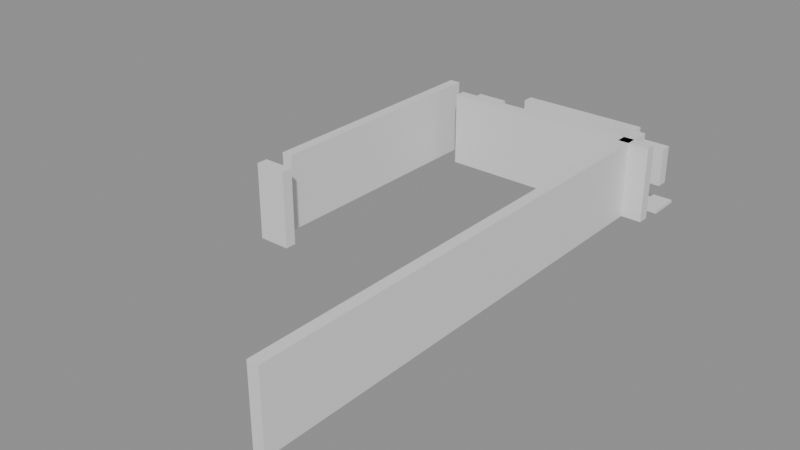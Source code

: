 # Source: building_lego.blend  (saved by Blender 5.0.119; exported with 4.5.12 LTS)
import bpy
from mathutils import Matrix  # noqa: F401  (used for matrix-valued properties, if any)

bpy.ops.wm.read_factory_settings(use_empty=True)
scene = bpy.context.scene
scene.name = 'Scene'

# ---- collections
col_01_paredes_externas = bpy.data.collections.new('01_Paredes_Externas'); scene.collection.children.link(col_01_paredes_externas)
col_02_paredes_internas = bpy.data.collections.new('02_Paredes_Internas'); scene.collection.children.link(col_02_paredes_internas)
col_03_pisos_escadas = bpy.data.collections.new('03_Pisos_Escadas'); scene.collection.children.link(col_03_pisos_escadas)

# ---- materials (node trees are filled in below, after node groups)
mat_mat_parede_externa = bpy.data.materials.new('Mat_Parede_Externa')
mat_mat_parede_interna = bpy.data.materials.new('Mat_Parede_Interna')
mat_mat_pisos = bpy.data.materials.new('Mat_Pisos')

# ---- material node trees
mat_mat_parede_externa.use_nodes = True; mat_mat_parede_externa.node_tree.nodes.clear()
_N = mat_mat_parede_externa.node_tree.nodes; _L = mat_mat_parede_externa.node_tree.links
n0 = _N.new('ShaderNodeBsdfPrincipled'); n0.name = 'BSDF - Pré-fundamentado'; n0.location = (-200, 100)
n1 = _N.new('ShaderNodeOutputMaterial'); n1.name = 'Saída de material'; n1.location = (200, 100)
_L.new(n0.outputs[0], n1.inputs[0])
n1.is_active_output = True
mat_mat_parede_interna.use_nodes = True; mat_mat_parede_interna.node_tree.nodes.clear()
_N = mat_mat_parede_interna.node_tree.nodes; _L = mat_mat_parede_interna.node_tree.links
n0 = _N.new('ShaderNodeBsdfPrincipled'); n0.name = 'BSDF - Pré-fundamentado'; n0.location = (-200, 100)
n1 = _N.new('ShaderNodeOutputMaterial'); n1.name = 'Saída de material'; n1.location = (200, 100)
_L.new(n0.outputs[0], n1.inputs[0])
n1.is_active_output = True
mat_mat_pisos.use_nodes = True; mat_mat_pisos.node_tree.nodes.clear()
_N = mat_mat_pisos.node_tree.nodes; _L = mat_mat_pisos.node_tree.links
n0 = _N.new('ShaderNodeBsdfPrincipled'); n0.name = 'BSDF - Pré-fundamentado'; n0.location = (-200, 100)
n1 = _N.new('ShaderNodeOutputMaterial'); n1.name = 'Saída de material'; n1.location = (200, 100)
_L.new(n0.outputs[0], n1.inputs[0])
n1.is_active_output = True

# ---- meshes
me_bloco_stone_pillar_4345_2431_z7 = bpy.data.meshes.new('Bloco_stone_pillar_4345_2431_z7')
me_bloco_stone_pillar_4345_2431_z7.from_pydata([(-0.5, -0.175, -0.6), (0.5, -0.175, -0.6), (0.5, 0.175, -0.6), (-0.5, 0.175, -0.6), (-0.5, -0.175, 0.6), (0.5, -0.175, 0.6), (0.5, 0.175, 0.6), (-0.5, 0.175, 0.6)], [], [(0, 1, 2, 3), (4, 7, 6, 5), (0, 4, 5, 1), (2, 6, 7, 3), (0, 3, 7, 4), (1, 5, 6, 2)])
me_bloco_stone_pillar_4345_2431_z7.materials.append(mat_mat_parede_externa)
me_bloco_stone_pillar_4345_2431_z7.update()
me_bloco_stone_arch_4347_2431_z0 = bpy.data.meshes.new('Bloco_stone_arch_4347_2431_z0')
me_bloco_stone_arch_4347_2431_z0.from_pydata([(-0.5, -0.175, -1.2), (0.5, -0.175, -1.2), (0.5, 0.175, -1.2), (-0.5, 0.175, -1.2), (-0.5, -0.175, 1.2), (0.5, -0.175, 1.2), (0.5, 0.175, 1.2), (-0.5, 0.175, 1.2)], [], [(0, 1, 2, 3), (4, 7, 6, 5), (0, 4, 5, 1), (2, 6, 7, 3), (0, 3, 7, 4), (1, 5, 6, 2)])
me_bloco_stone_arch_4347_2431_z0.materials.append(mat_mat_parede_externa)
me_bloco_stone_arch_4347_2431_z0.update()
me_bloco_stone_wall_4348_2431_z0 = bpy.data.meshes.new('Bloco_stone_wall_4348_2431_z0')
me_bloco_stone_wall_4348_2431_z0.from_pydata([(-0.5, -0.175, -1.2), (0.5, -0.175, -1.2), (0.5, 0.175, -1.2), (-0.5, 0.175, -1.2), (-0.5, -0.175, 1.2), (0.5, -0.175, 1.2), (0.5, 0.175, 1.2), (-0.5, 0.175, 1.2)], [], [(0, 1, 2, 3), (4, 7, 6, 5), (0, 4, 5, 1), (2, 6, 7, 3), (0, 3, 7, 4), (1, 5, 6, 2)])
me_bloco_stone_wall_4348_2431_z0.materials.append(mat_mat_parede_externa)
me_bloco_stone_wall_4348_2431_z0.update()
me_bloco_stone_wall_4349_2431_z0 = bpy.data.meshes.new('Bloco_stone_wall_4349_2431_z0')
me_bloco_stone_wall_4349_2431_z0.from_pydata([(-0.5, -0.175, -1.2), (0.5, -0.175, -1.2), (0.5, 0.175, -1.2), (-0.5, 0.175, -1.2), (-0.5, -0.175, 1.2), (0.5, -0.175, 1.2), (0.5, 0.175, 1.2), (-0.5, 0.175, 1.2)], [], [(0, 1, 2, 3), (4, 7, 6, 5), (0, 4, 5, 1), (2, 6, 7, 3), (0, 3, 7, 4), (1, 5, 6, 2)])
me_bloco_stone_wall_4349_2431_z0.materials.append(mat_mat_parede_externa)
me_bloco_stone_wall_4349_2431_z0.update()
me_bloco_stone_arch_4350_2431_z0 = bpy.data.meshes.new('Bloco_stone_arch_4350_2431_z0')
me_bloco_stone_arch_4350_2431_z0.from_pydata([(-0.5, -0.175, -1.2), (0.5, -0.175, -1.2), (0.5, 0.175, -1.2), (-0.5, 0.175, -1.2), (-0.5, -0.175, 1.2), (0.5, -0.175, 1.2), (0.5, 0.175, 1.2), (-0.5, 0.175, 1.2)], [], [(0, 1, 2, 3), (4, 7, 6, 5), (0, 4, 5, 1), (2, 6, 7, 3), (0, 3, 7, 4), (1, 5, 6, 2)])
me_bloco_stone_arch_4350_2431_z0.materials.append(mat_mat_parede_externa)
me_bloco_stone_arch_4350_2431_z0.update()
me_bloco_stone_pillar_4351_2431_z7 = bpy.data.meshes.new('Bloco_stone_pillar_4351_2431_z7')
me_bloco_stone_pillar_4351_2431_z7.from_pydata([(-0.5, -0.175, -0.6), (0.5, -0.175, -0.6), (0.5, 0.175, -0.6), (-0.5, 0.175, -0.6), (-0.5, -0.175, 0.6), (0.5, -0.175, 0.6), (0.5, 0.175, 0.6), (-0.5, 0.175, 0.6)], [], [(0, 1, 2, 3), (4, 7, 6, 5), (0, 4, 5, 1), (2, 6, 7, 3), (0, 3, 7, 4), (1, 5, 6, 2)])
me_bloco_stone_pillar_4351_2431_z7.materials.append(mat_mat_parede_externa)
me_bloco_stone_pillar_4351_2431_z7.update()
me_bloco_stone_wall_4344_2423_z0 = bpy.data.meshes.new('Bloco_stone_wall_4344_2423_z0')
me_bloco_stone_wall_4344_2423_z0.from_pydata([(-0.175, -0.5, -1.2), (0.175, -0.5, -1.2), (0.175, 0.5, -1.2), (-0.175, 0.5, -1.2), (-0.175, -0.5, 1.2), (0.175, -0.5, 1.2), (0.175, 0.5, 1.2), (-0.175, 0.5, 1.2)], [], [(0, 1, 2, 3), (4, 7, 6, 5), (0, 4, 5, 1), (2, 6, 7, 3), (0, 3, 7, 4), (1, 5, 6, 2)])
me_bloco_stone_wall_4344_2423_z0.materials.append(mat_mat_parede_externa)
me_bloco_stone_wall_4344_2423_z0.update()
me_bloco_stone_wall_4344_2424_z0 = bpy.data.meshes.new('Bloco_stone_wall_4344_2424_z0')
me_bloco_stone_wall_4344_2424_z0.from_pydata([(-0.175, -0.5, -1.2), (0.175, -0.5, -1.2), (0.175, 0.5, -1.2), (-0.175, 0.5, -1.2), (-0.175, -0.5, 1.2), (0.175, -0.5, 1.2), (0.175, 0.5, 1.2), (-0.175, 0.5, 1.2)], [], [(0, 1, 2, 3), (4, 7, 6, 5), (0, 4, 5, 1), (2, 6, 7, 3), (0, 3, 7, 4), (1, 5, 6, 2)])
me_bloco_stone_wall_4344_2424_z0.materials.append(mat_mat_parede_externa)
me_bloco_stone_wall_4344_2424_z0.update()
me_bloco_stone_wall_4344_2425_z0 = bpy.data.meshes.new('Bloco_stone_wall_4344_2425_z0')
me_bloco_stone_wall_4344_2425_z0.from_pydata([(-0.175, -0.5, -1.2), (0.175, -0.5, -1.2), (0.175, 0.5, -1.2), (-0.175, 0.5, -1.2), (-0.175, -0.5, 1.2), (0.175, -0.5, 1.2), (0.175, 0.5, 1.2), (-0.175, 0.5, 1.2)], [], [(0, 1, 2, 3), (4, 7, 6, 5), (0, 4, 5, 1), (2, 6, 7, 3), (0, 3, 7, 4), (1, 5, 6, 2)])
me_bloco_stone_wall_4344_2425_z0.materials.append(mat_mat_parede_externa)
me_bloco_stone_wall_4344_2425_z0.update()
me_bloco_stone_wall_4344_2426_z0 = bpy.data.meshes.new('Bloco_stone_wall_4344_2426_z0')
me_bloco_stone_wall_4344_2426_z0.from_pydata([(-0.175, -0.5, -1.2), (0.175, -0.5, -1.2), (0.175, 0.5, -1.2), (-0.175, 0.5, -1.2), (-0.175, -0.5, 1.2), (0.175, -0.5, 1.2), (0.175, 0.5, 1.2), (-0.175, 0.5, 1.2)], [], [(0, 1, 2, 3), (4, 7, 6, 5), (0, 4, 5, 1), (2, 6, 7, 3), (0, 3, 7, 4), (1, 5, 6, 2)])
me_bloco_stone_wall_4344_2426_z0.materials.append(mat_mat_parede_externa)
me_bloco_stone_wall_4344_2426_z0.update()
me_bloco_stone_wall_4344_2427_z0 = bpy.data.meshes.new('Bloco_stone_wall_4344_2427_z0')
me_bloco_stone_wall_4344_2427_z0.from_pydata([(-0.175, -0.5, -1.2), (0.175, -0.5, -1.2), (0.175, 0.5, -1.2), (-0.175, 0.5, -1.2), (-0.175, -0.5, 1.2), (0.175, -0.5, 1.2), (0.175, 0.5, 1.2), (-0.175, 0.5, 1.2)], [], [(0, 1, 2, 3), (4, 7, 6, 5), (0, 4, 5, 1), (2, 6, 7, 3), (0, 3, 7, 4), (1, 5, 6, 2)])
me_bloco_stone_wall_4344_2427_z0.materials.append(mat_mat_parede_externa)
me_bloco_stone_wall_4344_2427_z0.update()
me_bloco_stone_wall_4344_2428_z0 = bpy.data.meshes.new('Bloco_stone_wall_4344_2428_z0')
me_bloco_stone_wall_4344_2428_z0.from_pydata([(-0.175, -0.5, -1.2), (0.175, -0.5, -1.2), (0.175, 0.5, -1.2), (-0.175, 0.5, -1.2), (-0.175, -0.5, 1.2), (0.175, -0.5, 1.2), (0.175, 0.5, 1.2), (-0.175, 0.5, 1.2)], [], [(0, 1, 2, 3), (4, 7, 6, 5), (0, 4, 5, 1), (2, 6, 7, 3), (0, 3, 7, 4), (1, 5, 6, 2)])
me_bloco_stone_wall_4344_2428_z0.materials.append(mat_mat_parede_externa)
me_bloco_stone_wall_4344_2428_z0.update()
me_bloco_stone_wall_4344_2429_z0 = bpy.data.meshes.new('Bloco_stone_wall_4344_2429_z0')
me_bloco_stone_wall_4344_2429_z0.from_pydata([(-0.175, -0.5, -1.2), (0.175, -0.5, -1.2), (0.175, 0.5, -1.2), (-0.175, 0.5, -1.2), (-0.175, -0.5, 1.2), (0.175, -0.5, 1.2), (0.175, 0.5, 1.2), (-0.175, 0.5, 1.2)], [], [(0, 1, 2, 3), (4, 7, 6, 5), (0, 4, 5, 1), (2, 6, 7, 3), (0, 3, 7, 4), (1, 5, 6, 2)])
me_bloco_stone_wall_4344_2429_z0.materials.append(mat_mat_parede_externa)
me_bloco_stone_wall_4344_2429_z0.update()
me_bloco_stone_wall_4344_2430_z0 = bpy.data.meshes.new('Bloco_stone_wall_4344_2430_z0')
me_bloco_stone_wall_4344_2430_z0.from_pydata([(-0.175, -0.5, -1.2), (0.175, -0.5, -1.2), (0.175, 0.5, -1.2), (-0.175, 0.5, -1.2), (-0.175, -0.5, 1.2), (0.175, -0.5, 1.2), (0.175, 0.5, 1.2), (-0.175, 0.5, 1.2)], [], [(0, 1, 2, 3), (4, 7, 6, 5), (0, 4, 5, 1), (2, 6, 7, 3), (0, 3, 7, 4), (1, 5, 6, 2)])
me_bloco_stone_wall_4344_2430_z0.materials.append(mat_mat_parede_externa)
me_bloco_stone_wall_4344_2430_z0.update()
me_bloco_stone_wall_4351_2415_z0 = bpy.data.meshes.new('Bloco_stone_wall_4351_2415_z0')
me_bloco_stone_wall_4351_2415_z0.from_pydata([(-0.175, -0.5, -1.2), (0.175, -0.5, -1.2), (0.175, 0.5, -1.2), (-0.175, 0.5, -1.2), (-0.175, -0.5, 1.2), (0.175, -0.5, 1.2), (0.175, 0.5, 1.2), (-0.175, 0.5, 1.2)], [], [(0, 1, 2, 3), (4, 7, 6, 5), (0, 4, 5, 1), (2, 6, 7, 3), (0, 3, 7, 4), (1, 5, 6, 2)])
me_bloco_stone_wall_4351_2415_z0.materials.append(mat_mat_parede_externa)
me_bloco_stone_wall_4351_2415_z0.update()
me_bloco_stone_wall_4351_2416_z0 = bpy.data.meshes.new('Bloco_stone_wall_4351_2416_z0')
me_bloco_stone_wall_4351_2416_z0.from_pydata([(-0.175, -0.5, -1.2), (0.175, -0.5, -1.2), (0.175, 0.5, -1.2), (-0.175, 0.5, -1.2), (-0.175, -0.5, 1.2), (0.175, -0.5, 1.2), (0.175, 0.5, 1.2), (-0.175, 0.5, 1.2)], [], [(0, 1, 2, 3), (4, 7, 6, 5), (0, 4, 5, 1), (2, 6, 7, 3), (0, 3, 7, 4), (1, 5, 6, 2)])
me_bloco_stone_wall_4351_2416_z0.materials.append(mat_mat_parede_externa)
me_bloco_stone_wall_4351_2416_z0.update()
me_bloco_stone_wall_4351_2417_z0 = bpy.data.meshes.new('Bloco_stone_wall_4351_2417_z0')
me_bloco_stone_wall_4351_2417_z0.from_pydata([(-0.175, -0.5, -1.2), (0.175, -0.5, -1.2), (0.175, 0.5, -1.2), (-0.175, 0.5, -1.2), (-0.175, -0.5, 1.2), (0.175, -0.5, 1.2), (0.175, 0.5, 1.2), (-0.175, 0.5, 1.2)], [], [(0, 1, 2, 3), (4, 7, 6, 5), (0, 4, 5, 1), (2, 6, 7, 3), (0, 3, 7, 4), (1, 5, 6, 2)])
me_bloco_stone_wall_4351_2417_z0.materials.append(mat_mat_parede_externa)
me_bloco_stone_wall_4351_2417_z0.update()
me_bloco_stone_wall_4351_2418_z0 = bpy.data.meshes.new('Bloco_stone_wall_4351_2418_z0')
me_bloco_stone_wall_4351_2418_z0.from_pydata([(-0.175, -0.5, -1.2), (0.175, -0.5, -1.2), (0.175, 0.5, -1.2), (-0.175, 0.5, -1.2), (-0.175, -0.5, 1.2), (0.175, -0.5, 1.2), (0.175, 0.5, 1.2), (-0.175, 0.5, 1.2)], [], [(0, 1, 2, 3), (4, 7, 6, 5), (0, 4, 5, 1), (2, 6, 7, 3), (0, 3, 7, 4), (1, 5, 6, 2)])
me_bloco_stone_wall_4351_2418_z0.materials.append(mat_mat_parede_externa)
me_bloco_stone_wall_4351_2418_z0.update()
me_bloco_stone_wall_4351_2419_z0 = bpy.data.meshes.new('Bloco_stone_wall_4351_2419_z0')
me_bloco_stone_wall_4351_2419_z0.from_pydata([(-0.175, -0.5, -1.2), (0.175, -0.5, -1.2), (0.175, 0.5, -1.2), (-0.175, 0.5, -1.2), (-0.175, -0.5, 1.2), (0.175, -0.5, 1.2), (0.175, 0.5, 1.2), (-0.175, 0.5, 1.2)], [], [(0, 1, 2, 3), (4, 7, 6, 5), (0, 4, 5, 1), (2, 6, 7, 3), (0, 3, 7, 4), (1, 5, 6, 2)])
me_bloco_stone_wall_4351_2419_z0.materials.append(mat_mat_parede_externa)
me_bloco_stone_wall_4351_2419_z0.update()
me_bloco_stone_wall_4351_2420_z0 = bpy.data.meshes.new('Bloco_stone_wall_4351_2420_z0')
me_bloco_stone_wall_4351_2420_z0.from_pydata([(-0.175, -0.5, -1.2), (0.175, -0.5, -1.2), (0.175, 0.5, -1.2), (-0.175, 0.5, -1.2), (-0.175, -0.5, 1.2), (0.175, -0.5, 1.2), (0.175, 0.5, 1.2), (-0.175, 0.5, 1.2)], [], [(0, 1, 2, 3), (4, 7, 6, 5), (0, 4, 5, 1), (2, 6, 7, 3), (0, 3, 7, 4), (1, 5, 6, 2)])
me_bloco_stone_wall_4351_2420_z0.materials.append(mat_mat_parede_externa)
me_bloco_stone_wall_4351_2420_z0.update()
me_bloco_stone_wall_4351_2421_z0 = bpy.data.meshes.new('Bloco_stone_wall_4351_2421_z0')
me_bloco_stone_wall_4351_2421_z0.from_pydata([(-0.175, -0.5, -1.2), (0.175, -0.5, -1.2), (0.175, 0.5, -1.2), (-0.175, 0.5, -1.2), (-0.175, -0.5, 1.2), (0.175, -0.5, 1.2), (0.175, 0.5, 1.2), (-0.175, 0.5, 1.2)], [], [(0, 1, 2, 3), (4, 7, 6, 5), (0, 4, 5, 1), (2, 6, 7, 3), (0, 3, 7, 4), (1, 5, 6, 2)])
me_bloco_stone_wall_4351_2421_z0.materials.append(mat_mat_parede_externa)
me_bloco_stone_wall_4351_2421_z0.update()
me_bloco_stone_wall_4351_2422_z0 = bpy.data.meshes.new('Bloco_stone_wall_4351_2422_z0')
me_bloco_stone_wall_4351_2422_z0.from_pydata([(-0.175, -0.5, -1.2), (0.175, -0.5, -1.2), (0.175, 0.5, -1.2), (-0.175, 0.5, -1.2), (-0.175, -0.5, 1.2), (0.175, -0.5, 1.2), (0.175, 0.5, 1.2), (-0.175, 0.5, 1.2)], [], [(0, 1, 2, 3), (4, 7, 6, 5), (0, 4, 5, 1), (2, 6, 7, 3), (0, 3, 7, 4), (1, 5, 6, 2)])
me_bloco_stone_wall_4351_2422_z0.materials.append(mat_mat_parede_externa)
me_bloco_stone_wall_4351_2422_z0.update()
me_bloco_stone_wall_4351_2423_z0 = bpy.data.meshes.new('Bloco_stone_wall_4351_2423_z0')
me_bloco_stone_wall_4351_2423_z0.from_pydata([(-0.175, -0.5, -1.2), (0.175, -0.5, -1.2), (0.175, 0.5, -1.2), (-0.175, 0.5, -1.2), (-0.175, -0.5, 1.2), (0.175, -0.5, 1.2), (0.175, 0.5, 1.2), (-0.175, 0.5, 1.2)], [], [(0, 1, 2, 3), (4, 7, 6, 5), (0, 4, 5, 1), (2, 6, 7, 3), (0, 3, 7, 4), (1, 5, 6, 2)])
me_bloco_stone_wall_4351_2423_z0.materials.append(mat_mat_parede_externa)
me_bloco_stone_wall_4351_2423_z0.update()
me_bloco_stone_wall_4351_2424_z0 = bpy.data.meshes.new('Bloco_stone_wall_4351_2424_z0')
me_bloco_stone_wall_4351_2424_z0.from_pydata([(-0.175, -0.5, -1.2), (0.175, -0.5, -1.2), (0.175, 0.5, -1.2), (-0.175, 0.5, -1.2), (-0.175, -0.5, 1.2), (0.175, -0.5, 1.2), (0.175, 0.5, 1.2), (-0.175, 0.5, 1.2)], [], [(0, 1, 2, 3), (4, 7, 6, 5), (0, 4, 5, 1), (2, 6, 7, 3), (0, 3, 7, 4), (1, 5, 6, 2)])
me_bloco_stone_wall_4351_2424_z0.materials.append(mat_mat_parede_externa)
me_bloco_stone_wall_4351_2424_z0.update()
me_bloco_stone_wall_4351_2425_z0 = bpy.data.meshes.new('Bloco_stone_wall_4351_2425_z0')
me_bloco_stone_wall_4351_2425_z0.from_pydata([(-0.175, -0.5, -1.2), (0.175, -0.5, -1.2), (0.175, 0.5, -1.2), (-0.175, 0.5, -1.2), (-0.175, -0.5, 1.2), (0.175, -0.5, 1.2), (0.175, 0.5, 1.2), (-0.175, 0.5, 1.2)], [], [(0, 1, 2, 3), (4, 7, 6, 5), (0, 4, 5, 1), (2, 6, 7, 3), (0, 3, 7, 4), (1, 5, 6, 2)])
me_bloco_stone_wall_4351_2425_z0.materials.append(mat_mat_parede_externa)
me_bloco_stone_wall_4351_2425_z0.update()
me_bloco_stone_wall_4351_2426_z0 = bpy.data.meshes.new('Bloco_stone_wall_4351_2426_z0')
me_bloco_stone_wall_4351_2426_z0.from_pydata([(-0.175, -0.5, -1.2), (0.175, -0.5, -1.2), (0.175, 0.5, -1.2), (-0.175, 0.5, -1.2), (-0.175, -0.5, 1.2), (0.175, -0.5, 1.2), (0.175, 0.5, 1.2), (-0.175, 0.5, 1.2)], [], [(0, 1, 2, 3), (4, 7, 6, 5), (0, 4, 5, 1), (2, 6, 7, 3), (0, 3, 7, 4), (1, 5, 6, 2)])
me_bloco_stone_wall_4351_2426_z0.materials.append(mat_mat_parede_externa)
me_bloco_stone_wall_4351_2426_z0.update()
me_bloco_stone_wall_4351_2427_z0 = bpy.data.meshes.new('Bloco_stone_wall_4351_2427_z0')
me_bloco_stone_wall_4351_2427_z0.from_pydata([(-0.175, -0.5, -1.2), (0.175, -0.5, -1.2), (0.175, 0.5, -1.2), (-0.175, 0.5, -1.2), (-0.175, -0.5, 1.2), (0.175, -0.5, 1.2), (0.175, 0.5, 1.2), (-0.175, 0.5, 1.2)], [], [(0, 1, 2, 3), (4, 7, 6, 5), (0, 4, 5, 1), (2, 6, 7, 3), (0, 3, 7, 4), (1, 5, 6, 2)])
me_bloco_stone_wall_4351_2427_z0.materials.append(mat_mat_parede_externa)
me_bloco_stone_wall_4351_2427_z0.update()
me_bloco_stone_wall_4351_2428_z0 = bpy.data.meshes.new('Bloco_stone_wall_4351_2428_z0')
me_bloco_stone_wall_4351_2428_z0.from_pydata([(-0.175, -0.5, -1.2), (0.175, -0.5, -1.2), (0.175, 0.5, -1.2), (-0.175, 0.5, -1.2), (-0.175, -0.5, 1.2), (0.175, -0.5, 1.2), (0.175, 0.5, 1.2), (-0.175, 0.5, 1.2)], [], [(0, 1, 2, 3), (4, 7, 6, 5), (0, 4, 5, 1), (2, 6, 7, 3), (0, 3, 7, 4), (1, 5, 6, 2)])
me_bloco_stone_wall_4351_2428_z0.materials.append(mat_mat_parede_externa)
me_bloco_stone_wall_4351_2428_z0.update()
me_bloco_stone_wall_4351_2429_z0 = bpy.data.meshes.new('Bloco_stone_wall_4351_2429_z0')
me_bloco_stone_wall_4351_2429_z0.from_pydata([(-0.175, -0.5, -1.2), (0.175, -0.5, -1.2), (0.175, 0.5, -1.2), (-0.175, 0.5, -1.2), (-0.175, -0.5, 1.2), (0.175, -0.5, 1.2), (0.175, 0.5, 1.2), (-0.175, 0.5, 1.2)], [], [(0, 1, 2, 3), (4, 7, 6, 5), (0, 4, 5, 1), (2, 6, 7, 3), (0, 3, 7, 4), (1, 5, 6, 2)])
me_bloco_stone_wall_4351_2429_z0.materials.append(mat_mat_parede_externa)
me_bloco_stone_wall_4351_2429_z0.update()
me_bloco_stone_wall_4351_2430_z0_001 = bpy.data.meshes.new('Bloco_stone_wall_4351_2430_z0.001')
me_bloco_stone_wall_4351_2430_z0_001.from_pydata([(-0.175, -0.5, -1.2), (0.175, -0.5, -1.2), (0.175, 0.5, -1.2), (-0.175, 0.5, -1.2), (-0.175, -0.5, 1.2), (0.175, -0.5, 1.2), (0.175, 0.5, 1.2), (-0.175, 0.5, 1.2)], [], [(0, 1, 2, 3), (4, 7, 6, 5), (0, 4, 5, 1), (2, 6, 7, 3), (0, 3, 7, 4), (1, 5, 6, 2)])
me_bloco_stone_wall_4351_2430_z0_001.materials.append(mat_mat_parede_externa)
me_bloco_stone_wall_4351_2430_z0_001.update()
me_bloco_stone_wall_4344_2422_z0 = bpy.data.meshes.new('Bloco_stone_wall_4344_2422_z0')
me_bloco_stone_wall_4344_2422_z0.from_pydata([(-0.5, -0.175, -1.2), (0.5, -0.175, -1.2), (0.5, 0.175, -1.2), (-0.5, 0.175, -1.2), (-0.5, -0.175, 1.2), (0.5, -0.175, 1.2), (0.5, 0.175, 1.2), (-0.5, 0.175, 1.2)], [], [(0, 1, 2, 3), (4, 7, 6, 5), (0, 4, 5, 1), (2, 6, 7, 3), (0, 3, 7, 4), (1, 5, 6, 2)])
me_bloco_stone_wall_4344_2422_z0.materials.append(mat_mat_parede_interna)
me_bloco_stone_wall_4344_2422_z0.update()
me_bloco_stone_wall_4345_2430_z0 = bpy.data.meshes.new('Bloco_stone_wall_4345_2430_z0')
me_bloco_stone_wall_4345_2430_z0.from_pydata([(-0.5, -0.175, -1.2), (0.5, -0.175, -1.2), (0.5, 0.175, -1.2), (-0.5, 0.175, -1.2), (-0.5, -0.175, 1.2), (0.5, -0.175, 1.2), (0.5, 0.175, 1.2), (-0.5, 0.175, 1.2)], [], [(0, 1, 2, 3), (4, 7, 6, 5), (0, 4, 5, 1), (2, 6, 7, 3), (0, 3, 7, 4), (1, 5, 6, 2)])
me_bloco_stone_wall_4345_2430_z0.materials.append(mat_mat_parede_interna)
me_bloco_stone_wall_4345_2430_z0.update()
me_bloco_stone_wall_4346_2430_z0 = bpy.data.meshes.new('Bloco_stone_wall_4346_2430_z0')
me_bloco_stone_wall_4346_2430_z0.from_pydata([(-0.5, -0.175, -1.2), (0.5, -0.175, -1.2), (0.5, 0.175, -1.2), (-0.5, 0.175, -1.2), (-0.5, -0.175, 1.2), (0.5, -0.175, 1.2), (0.5, 0.175, 1.2), (-0.5, 0.175, 1.2)], [], [(0, 1, 2, 3), (4, 7, 6, 5), (0, 4, 5, 1), (2, 6, 7, 3), (0, 3, 7, 4), (1, 5, 6, 2)])
me_bloco_stone_wall_4346_2430_z0.materials.append(mat_mat_parede_interna)
me_bloco_stone_wall_4346_2430_z0.update()
me_bloco_stone_wall_4347_2430_z0 = bpy.data.meshes.new('Bloco_stone_wall_4347_2430_z0')
me_bloco_stone_wall_4347_2430_z0.from_pydata([(-0.5, -0.175, -1.2), (0.5, -0.175, -1.2), (0.5, 0.175, -1.2), (-0.5, 0.175, -1.2), (-0.5, -0.175, 1.2), (0.5, -0.175, 1.2), (0.5, 0.175, 1.2), (-0.5, 0.175, 1.2)], [], [(0, 1, 2, 3), (4, 7, 6, 5), (0, 4, 5, 1), (2, 6, 7, 3), (0, 3, 7, 4), (1, 5, 6, 2)])
me_bloco_stone_wall_4347_2430_z0.materials.append(mat_mat_parede_interna)
me_bloco_stone_wall_4347_2430_z0.update()
me_bloco_stone_wall_4348_2430_z0 = bpy.data.meshes.new('Bloco_stone_wall_4348_2430_z0')
me_bloco_stone_wall_4348_2430_z0.from_pydata([(-0.5, -0.175, -1.2), (0.5, -0.175, -1.2), (0.5, 0.175, -1.2), (-0.5, 0.175, -1.2), (-0.5, -0.175, 1.2), (0.5, -0.175, 1.2), (0.5, 0.175, 1.2), (-0.5, 0.175, 1.2)], [], [(0, 1, 2, 3), (4, 7, 6, 5), (0, 4, 5, 1), (2, 6, 7, 3), (0, 3, 7, 4), (1, 5, 6, 2)])
me_bloco_stone_wall_4348_2430_z0.materials.append(mat_mat_parede_interna)
me_bloco_stone_wall_4348_2430_z0.update()
me_bloco_stone_wall_4349_2430_z0 = bpy.data.meshes.new('Bloco_stone_wall_4349_2430_z0')
me_bloco_stone_wall_4349_2430_z0.from_pydata([(-0.5, -0.175, -1.2), (0.5, -0.175, -1.2), (0.5, 0.175, -1.2), (-0.5, 0.175, -1.2), (-0.5, -0.175, 1.2), (0.5, -0.175, 1.2), (0.5, 0.175, 1.2), (-0.5, 0.175, 1.2)], [], [(0, 1, 2, 3), (4, 7, 6, 5), (0, 4, 5, 1), (2, 6, 7, 3), (0, 3, 7, 4), (1, 5, 6, 2)])
me_bloco_stone_wall_4349_2430_z0.materials.append(mat_mat_parede_interna)
me_bloco_stone_wall_4349_2430_z0.update()
me_bloco_stone_wall_4350_2430_z0 = bpy.data.meshes.new('Bloco_stone_wall_4350_2430_z0')
me_bloco_stone_wall_4350_2430_z0.from_pydata([(-0.5, -0.175, -1.2), (0.5, -0.175, -1.2), (0.5, 0.175, -1.2), (-0.5, 0.175, -1.2), (-0.5, -0.175, 1.2), (0.5, -0.175, 1.2), (0.5, 0.175, 1.2), (-0.5, 0.175, 1.2)], [], [(0, 1, 2, 3), (4, 7, 6, 5), (0, 4, 5, 1), (2, 6, 7, 3), (0, 3, 7, 4), (1, 5, 6, 2)])
me_bloco_stone_wall_4350_2430_z0.materials.append(mat_mat_parede_interna)
me_bloco_stone_wall_4350_2430_z0.update()
me_bloco_stone_wall_4351_2430_z0 = bpy.data.meshes.new('Bloco_stone_wall_4351_2430_z0')
me_bloco_stone_wall_4351_2430_z0.from_pydata([(-0.5, -0.175, -1.2), (0.5, -0.175, -1.2), (0.5, 0.175, -1.2), (-0.5, 0.175, -1.2), (-0.5, -0.175, 1.2), (0.5, -0.175, 1.2), (0.5, 0.175, 1.2), (-0.5, 0.175, 1.2)], [], [(0, 1, 2, 3), (4, 7, 6, 5), (0, 4, 5, 1), (2, 6, 7, 3), (0, 3, 7, 4), (1, 5, 6, 2)])
me_bloco_stone_wall_4351_2430_z0.materials.append(mat_mat_parede_interna)
me_bloco_stone_wall_4351_2430_z0.update()
me_piso_stone_4345_2431_z0 = bpy.data.meshes.new('Piso_stone_4345_2431_z0')
me_piso_stone_4345_2431_z0.from_pydata([(-0.5, -0.5, -0.05), (0.5, -0.5, -0.05), (0.5, 0.5, -0.05), (-0.5, 0.5, -0.05), (-0.5, -0.5, 0.05), (0.5, -0.5, 0.05), (0.5, 0.5, 0.05), (-0.5, 0.5, 0.05)], [], [(0, 1, 2, 3), (4, 7, 6, 5), (0, 4, 5, 1), (2, 6, 7, 3), (0, 3, 7, 4), (1, 5, 6, 2)])
me_piso_stone_4345_2431_z0.materials.append(mat_mat_pisos)
me_piso_stone_4345_2431_z0.update()
me_piso_stone_4351_2431_z0 = bpy.data.meshes.new('Piso_stone_4351_2431_z0')
me_piso_stone_4351_2431_z0.from_pydata([(-0.5, -0.5, -0.05), (0.5, -0.5, -0.05), (0.5, 0.5, -0.05), (-0.5, 0.5, -0.05), (-0.5, -0.5, 0.05), (0.5, -0.5, 0.05), (0.5, 0.5, 0.05), (-0.5, 0.5, 0.05)], [], [(0, 1, 2, 3), (4, 7, 6, 5), (0, 4, 5, 1), (2, 6, 7, 3), (0, 3, 7, 4), (1, 5, 6, 2)])
me_piso_stone_4351_2431_z0.materials.append(mat_mat_pisos)
me_piso_stone_4351_2431_z0.update()

# ---- objects
ob_parede_externa_sul_y2431_x4345_4351 = bpy.data.objects.new('Parede_Externa_Sul_Y2431_X4345_4351', None)
ob_bloco_stone_pillar_4345_2431_z7 = bpy.data.objects.new('Bloco_stone_pillar_4345_2431_z7', me_bloco_stone_pillar_4345_2431_z7)
ob_bloco_stone_arch_4347_2431_z0 = bpy.data.objects.new('Bloco_stone_arch_4347_2431_z0', me_bloco_stone_arch_4347_2431_z0)
ob_bloco_stone_wall_4348_2431_z0 = bpy.data.objects.new('Bloco_stone_wall_4348_2431_z0', me_bloco_stone_wall_4348_2431_z0)
ob_bloco_stone_wall_4349_2431_z0 = bpy.data.objects.new('Bloco_stone_wall_4349_2431_z0', me_bloco_stone_wall_4349_2431_z0)
ob_bloco_stone_arch_4350_2431_z0 = bpy.data.objects.new('Bloco_stone_arch_4350_2431_z0', me_bloco_stone_arch_4350_2431_z0)
ob_bloco_stone_pillar_4351_2431_z7 = bpy.data.objects.new('Bloco_stone_pillar_4351_2431_z7', me_bloco_stone_pillar_4351_2431_z7)
ob_parede_externa_oeste_x4344_y2423_2430 = bpy.data.objects.new('Parede_Externa_Oeste_X4344_Y2423_2430', None)
ob_bloco_stone_wall_4344_2423_z0 = bpy.data.objects.new('Bloco_stone_wall_4344_2423_z0', me_bloco_stone_wall_4344_2423_z0)
ob_bloco_stone_wall_4344_2424_z0 = bpy.data.objects.new('Bloco_stone_wall_4344_2424_z0', me_bloco_stone_wall_4344_2424_z0)
ob_bloco_stone_wall_4344_2425_z0 = bpy.data.objects.new('Bloco_stone_wall_4344_2425_z0', me_bloco_stone_wall_4344_2425_z0)
ob_bloco_stone_wall_4344_2426_z0 = bpy.data.objects.new('Bloco_stone_wall_4344_2426_z0', me_bloco_stone_wall_4344_2426_z0)
ob_bloco_stone_wall_4344_2427_z0 = bpy.data.objects.new('Bloco_stone_wall_4344_2427_z0', me_bloco_stone_wall_4344_2427_z0)
ob_bloco_stone_wall_4344_2428_z0 = bpy.data.objects.new('Bloco_stone_wall_4344_2428_z0', me_bloco_stone_wall_4344_2428_z0)
ob_bloco_stone_wall_4344_2429_z0 = bpy.data.objects.new('Bloco_stone_wall_4344_2429_z0', me_bloco_stone_wall_4344_2429_z0)
ob_bloco_stone_wall_4344_2430_z0 = bpy.data.objects.new('Bloco_stone_wall_4344_2430_z0', me_bloco_stone_wall_4344_2430_z0)
ob_parede_externa_leste_x4351_y2415_2430 = bpy.data.objects.new('Parede_Externa_Leste_X4351_Y2415_2430', None)
ob_bloco_stone_wall_4351_2415_z0 = bpy.data.objects.new('Bloco_stone_wall_4351_2415_z0', me_bloco_stone_wall_4351_2415_z0)
ob_bloco_stone_wall_4351_2416_z0 = bpy.data.objects.new('Bloco_stone_wall_4351_2416_z0', me_bloco_stone_wall_4351_2416_z0)
ob_bloco_stone_wall_4351_2417_z0 = bpy.data.objects.new('Bloco_stone_wall_4351_2417_z0', me_bloco_stone_wall_4351_2417_z0)
ob_bloco_stone_wall_4351_2418_z0 = bpy.data.objects.new('Bloco_stone_wall_4351_2418_z0', me_bloco_stone_wall_4351_2418_z0)
ob_bloco_stone_wall_4351_2419_z0 = bpy.data.objects.new('Bloco_stone_wall_4351_2419_z0', me_bloco_stone_wall_4351_2419_z0)
ob_bloco_stone_wall_4351_2420_z0 = bpy.data.objects.new('Bloco_stone_wall_4351_2420_z0', me_bloco_stone_wall_4351_2420_z0)
ob_bloco_stone_wall_4351_2421_z0 = bpy.data.objects.new('Bloco_stone_wall_4351_2421_z0', me_bloco_stone_wall_4351_2421_z0)
ob_bloco_stone_wall_4351_2422_z0 = bpy.data.objects.new('Bloco_stone_wall_4351_2422_z0', me_bloco_stone_wall_4351_2422_z0)
ob_bloco_stone_wall_4351_2423_z0 = bpy.data.objects.new('Bloco_stone_wall_4351_2423_z0', me_bloco_stone_wall_4351_2423_z0)
ob_bloco_stone_wall_4351_2424_z0 = bpy.data.objects.new('Bloco_stone_wall_4351_2424_z0', me_bloco_stone_wall_4351_2424_z0)
ob_bloco_stone_wall_4351_2425_z0 = bpy.data.objects.new('Bloco_stone_wall_4351_2425_z0', me_bloco_stone_wall_4351_2425_z0)
ob_bloco_stone_wall_4351_2426_z0 = bpy.data.objects.new('Bloco_stone_wall_4351_2426_z0', me_bloco_stone_wall_4351_2426_z0)
ob_bloco_stone_wall_4351_2427_z0 = bpy.data.objects.new('Bloco_stone_wall_4351_2427_z0', me_bloco_stone_wall_4351_2427_z0)
ob_bloco_stone_wall_4351_2428_z0 = bpy.data.objects.new('Bloco_stone_wall_4351_2428_z0', me_bloco_stone_wall_4351_2428_z0)
ob_bloco_stone_wall_4351_2429_z0 = bpy.data.objects.new('Bloco_stone_wall_4351_2429_z0', me_bloco_stone_wall_4351_2429_z0)
ob_bloco_stone_wall_4351_2430_z0_001 = bpy.data.objects.new('Bloco_stone_wall_4351_2430_z0.001', me_bloco_stone_wall_4351_2430_z0_001)
ob_parede_interna_ew_01_y2422_x4344_4344 = bpy.data.objects.new('Parede_Interna_EW_01_Y2422_X4344_4344', None)
ob_bloco_stone_wall_4344_2422_z0 = bpy.data.objects.new('Bloco_stone_wall_4344_2422_z0', me_bloco_stone_wall_4344_2422_z0)
ob_parede_interna_ew_02_y2430_x4345_4351 = bpy.data.objects.new('Parede_Interna_EW_02_Y2430_X4345_4351', None)
ob_bloco_stone_wall_4345_2430_z0 = bpy.data.objects.new('Bloco_stone_wall_4345_2430_z0', me_bloco_stone_wall_4345_2430_z0)
ob_bloco_stone_wall_4346_2430_z0 = bpy.data.objects.new('Bloco_stone_wall_4346_2430_z0', me_bloco_stone_wall_4346_2430_z0)
ob_bloco_stone_wall_4347_2430_z0 = bpy.data.objects.new('Bloco_stone_wall_4347_2430_z0', me_bloco_stone_wall_4347_2430_z0)
ob_bloco_stone_wall_4348_2430_z0 = bpy.data.objects.new('Bloco_stone_wall_4348_2430_z0', me_bloco_stone_wall_4348_2430_z0)
ob_bloco_stone_wall_4349_2430_z0 = bpy.data.objects.new('Bloco_stone_wall_4349_2430_z0', me_bloco_stone_wall_4349_2430_z0)
ob_bloco_stone_wall_4350_2430_z0 = bpy.data.objects.new('Bloco_stone_wall_4350_2430_z0', me_bloco_stone_wall_4350_2430_z0)
ob_bloco_stone_wall_4351_2430_z0 = bpy.data.objects.new('Bloco_stone_wall_4351_2430_z0', me_bloco_stone_wall_4351_2430_z0)
ob_pisos_lajes = bpy.data.objects.new('Pisos_Lajes', None)
ob_piso_stone_4345_2431_z0 = bpy.data.objects.new('Piso_stone_4345_2431_z0', me_piso_stone_4345_2431_z0)
ob_piso_stone_4351_2431_z0 = bpy.data.objects.new('Piso_stone_4351_2431_z0', me_piso_stone_4351_2431_z0)

# ---- transforms, parenting, visibility, modifiers, constraints
ob_parede_externa_sul_y2431_x4345_4351.location = (0.5, 8.0, 0.0)
ob_parede_externa_sul_y2431_x4345_4351.empty_display_type = 'CUBE'
ob_bloco_stone_pillar_4345_2431_z7.parent = ob_parede_externa_sul_y2431_x4345_4351
ob_bloco_stone_pillar_4345_2431_z7.matrix_parent_inverse = Matrix(((1.0, -0.0, 0.0, -0.5), (-0.0, 1.0, -0.0, -8.0), (0.0, -0.0, 1.0, -0.0), (-0.0, 0.0, -0.0, 1.0)))
ob_bloco_stone_pillar_4345_2431_z7.location = (-2.5, 7.675, 1.44)
ob_bloco_stone_arch_4347_2431_z0.parent = ob_parede_externa_sul_y2431_x4345_4351
ob_bloco_stone_arch_4347_2431_z0.matrix_parent_inverse = Matrix(((1.0, -0.0, 0.0, -0.5), (-0.0, 1.0, -0.0, -8.0), (0.0, -0.0, 1.0, -0.0), (-0.0, 0.0, -0.0, 1.0)))
ob_bloco_stone_arch_4347_2431_z0.location = (-0.5, 7.675, 1.2)
ob_bloco_stone_wall_4348_2431_z0.parent = ob_parede_externa_sul_y2431_x4345_4351
ob_bloco_stone_wall_4348_2431_z0.matrix_parent_inverse = Matrix(((1.0, -0.0, 0.0, -0.5), (-0.0, 1.0, -0.0, -8.0), (0.0, -0.0, 1.0, -0.0), (-0.0, 0.0, -0.0, 1.0)))
ob_bloco_stone_wall_4348_2431_z0.location = (0.5, 7.675, 1.2)
ob_bloco_stone_wall_4349_2431_z0.parent = ob_parede_externa_sul_y2431_x4345_4351
ob_bloco_stone_wall_4349_2431_z0.matrix_parent_inverse = Matrix(((1.0, -0.0, 0.0, -0.5), (-0.0, 1.0, -0.0, -8.0), (0.0, -0.0, 1.0, -0.0), (-0.0, 0.0, -0.0, 1.0)))
ob_bloco_stone_wall_4349_2431_z0.location = (1.5, 7.675, 1.2)
ob_bloco_stone_arch_4350_2431_z0.parent = ob_parede_externa_sul_y2431_x4345_4351
ob_bloco_stone_arch_4350_2431_z0.matrix_parent_inverse = Matrix(((1.0, -0.0, 0.0, -0.5), (-0.0, 1.0, -0.0, -8.0), (0.0, -0.0, 1.0, -0.0), (-0.0, 0.0, -0.0, 1.0)))
ob_bloco_stone_arch_4350_2431_z0.location = (2.5, 7.675, 1.2)
ob_bloco_stone_pillar_4351_2431_z7.parent = ob_parede_externa_sul_y2431_x4345_4351
ob_bloco_stone_pillar_4351_2431_z7.matrix_parent_inverse = Matrix(((1.0, -0.0, 0.0, -0.5), (-0.0, 1.0, -0.0, -8.0), (0.0, -0.0, 1.0, -0.0), (-0.0, 0.0, -0.0, 1.0)))
ob_bloco_stone_pillar_4351_2431_z7.location = (3.5, 7.675, 1.44)
ob_parede_externa_oeste_x4344_y2423_2430.location = (-3.5, 3.5, 0.0)
ob_parede_externa_oeste_x4344_y2423_2430.empty_display_type = 'CUBE'
ob_bloco_stone_wall_4344_2423_z0.parent = ob_parede_externa_oeste_x4344_y2423_2430
ob_bloco_stone_wall_4344_2423_z0.matrix_parent_inverse = Matrix(((1.0, -0.0, 0.0, 3.5), (-0.0, 1.0, -0.0, -3.5), (0.0, -0.0, 1.0, -0.0), (-0.0, 0.0, -0.0, 1.0)))
ob_bloco_stone_wall_4344_2423_z0.location = (-3.825, 0.0, 1.2)
ob_bloco_stone_wall_4344_2424_z0.parent = ob_parede_externa_oeste_x4344_y2423_2430
ob_bloco_stone_wall_4344_2424_z0.matrix_parent_inverse = Matrix(((1.0, -0.0, 0.0, 3.5), (-0.0, 1.0, -0.0, -3.5), (0.0, -0.0, 1.0, -0.0), (-0.0, 0.0, -0.0, 1.0)))
ob_bloco_stone_wall_4344_2424_z0.location = (-3.825, 1.0, 1.2)
ob_bloco_stone_wall_4344_2425_z0.parent = ob_parede_externa_oeste_x4344_y2423_2430
ob_bloco_stone_wall_4344_2425_z0.matrix_parent_inverse = Matrix(((1.0, -0.0, 0.0, 3.5), (-0.0, 1.0, -0.0, -3.5), (0.0, -0.0, 1.0, -0.0), (-0.0, 0.0, -0.0, 1.0)))
ob_bloco_stone_wall_4344_2425_z0.location = (-3.825, 2.0, 1.2)
ob_bloco_stone_wall_4344_2426_z0.parent = ob_parede_externa_oeste_x4344_y2423_2430
ob_bloco_stone_wall_4344_2426_z0.matrix_parent_inverse = Matrix(((1.0, -0.0, 0.0, 3.5), (-0.0, 1.0, -0.0, -3.5), (0.0, -0.0, 1.0, -0.0), (-0.0, 0.0, -0.0, 1.0)))
ob_bloco_stone_wall_4344_2426_z0.location = (-3.825, 3.0, 1.2)
ob_bloco_stone_wall_4344_2427_z0.parent = ob_parede_externa_oeste_x4344_y2423_2430
ob_bloco_stone_wall_4344_2427_z0.matrix_parent_inverse = Matrix(((1.0, -0.0, 0.0, 3.5), (-0.0, 1.0, -0.0, -3.5), (0.0, -0.0, 1.0, -0.0), (-0.0, 0.0, -0.0, 1.0)))
ob_bloco_stone_wall_4344_2427_z0.location = (-3.825, 4.0, 1.2)
ob_bloco_stone_wall_4344_2428_z0.parent = ob_parede_externa_oeste_x4344_y2423_2430
ob_bloco_stone_wall_4344_2428_z0.matrix_parent_inverse = Matrix(((1.0, -0.0, 0.0, 3.5), (-0.0, 1.0, -0.0, -3.5), (0.0, -0.0, 1.0, -0.0), (-0.0, 0.0, -0.0, 1.0)))
ob_bloco_stone_wall_4344_2428_z0.location = (-3.825, 5.0, 1.2)
ob_bloco_stone_wall_4344_2429_z0.parent = ob_parede_externa_oeste_x4344_y2423_2430
ob_bloco_stone_wall_4344_2429_z0.matrix_parent_inverse = Matrix(((1.0, -0.0, 0.0, 3.5), (-0.0, 1.0, -0.0, -3.5), (0.0, -0.0, 1.0, -0.0), (-0.0, 0.0, -0.0, 1.0)))
ob_bloco_stone_wall_4344_2429_z0.location = (-3.825, 6.0, 1.2)
ob_bloco_stone_wall_4344_2430_z0.parent = ob_parede_externa_oeste_x4344_y2423_2430
ob_bloco_stone_wall_4344_2430_z0.matrix_parent_inverse = Matrix(((1.0, -0.0, 0.0, 3.5), (-0.0, 1.0, -0.0, -3.5), (0.0, -0.0, 1.0, -0.0), (-0.0, 0.0, -0.0, 1.0)))
ob_bloco_stone_wall_4344_2430_z0.location = (-3.825, 7.0, 1.2)
ob_parede_externa_leste_x4351_y2415_2430.location = (3.5, -0.5, 0.0)
ob_parede_externa_leste_x4351_y2415_2430.empty_display_type = 'CUBE'
ob_bloco_stone_wall_4351_2415_z0.parent = ob_parede_externa_leste_x4351_y2415_2430
ob_bloco_stone_wall_4351_2415_z0.matrix_parent_inverse = Matrix(((1.0, -0.0, 0.0, -3.5), (-0.0, 1.0, -0.0, 0.5), (0.0, -0.0, 1.0, -0.0), (-0.0, 0.0, -0.0, 1.0)))
ob_bloco_stone_wall_4351_2415_z0.location = (3.175, -8.0, 1.2)
ob_bloco_stone_wall_4351_2416_z0.parent = ob_parede_externa_leste_x4351_y2415_2430
ob_bloco_stone_wall_4351_2416_z0.matrix_parent_inverse = Matrix(((1.0, -0.0, 0.0, -3.5), (-0.0, 1.0, -0.0, 0.5), (0.0, -0.0, 1.0, -0.0), (-0.0, 0.0, -0.0, 1.0)))
ob_bloco_stone_wall_4351_2416_z0.location = (3.175, -7.0, 1.2)
ob_bloco_stone_wall_4351_2417_z0.parent = ob_parede_externa_leste_x4351_y2415_2430
ob_bloco_stone_wall_4351_2417_z0.matrix_parent_inverse = Matrix(((1.0, -0.0, 0.0, -3.5), (-0.0, 1.0, -0.0, 0.5), (0.0, -0.0, 1.0, -0.0), (-0.0, 0.0, -0.0, 1.0)))
ob_bloco_stone_wall_4351_2417_z0.location = (3.175, -6.0, 1.2)
ob_bloco_stone_wall_4351_2418_z0.parent = ob_parede_externa_leste_x4351_y2415_2430
ob_bloco_stone_wall_4351_2418_z0.matrix_parent_inverse = Matrix(((1.0, -0.0, 0.0, -3.5), (-0.0, 1.0, -0.0, 0.5), (0.0, -0.0, 1.0, -0.0), (-0.0, 0.0, -0.0, 1.0)))
ob_bloco_stone_wall_4351_2418_z0.location = (3.175, -5.0, 1.2)
ob_bloco_stone_wall_4351_2419_z0.parent = ob_parede_externa_leste_x4351_y2415_2430
ob_bloco_stone_wall_4351_2419_z0.matrix_parent_inverse = Matrix(((1.0, -0.0, 0.0, -3.5), (-0.0, 1.0, -0.0, 0.5), (0.0, -0.0, 1.0, -0.0), (-0.0, 0.0, -0.0, 1.0)))
ob_bloco_stone_wall_4351_2419_z0.location = (3.175, -4.0, 1.2)
ob_bloco_stone_wall_4351_2420_z0.parent = ob_parede_externa_leste_x4351_y2415_2430
ob_bloco_stone_wall_4351_2420_z0.matrix_parent_inverse = Matrix(((1.0, -0.0, 0.0, -3.5), (-0.0, 1.0, -0.0, 0.5), (0.0, -0.0, 1.0, -0.0), (-0.0, 0.0, -0.0, 1.0)))
ob_bloco_stone_wall_4351_2420_z0.location = (3.175, -3.0, 1.2)
ob_bloco_stone_wall_4351_2421_z0.parent = ob_parede_externa_leste_x4351_y2415_2430
ob_bloco_stone_wall_4351_2421_z0.matrix_parent_inverse = Matrix(((1.0, -0.0, 0.0, -3.5), (-0.0, 1.0, -0.0, 0.5), (0.0, -0.0, 1.0, -0.0), (-0.0, 0.0, -0.0, 1.0)))
ob_bloco_stone_wall_4351_2421_z0.location = (3.175, -2.0, 1.2)
ob_bloco_stone_wall_4351_2422_z0.parent = ob_parede_externa_leste_x4351_y2415_2430
ob_bloco_stone_wall_4351_2422_z0.matrix_parent_inverse = Matrix(((1.0, -0.0, 0.0, -3.5), (-0.0, 1.0, -0.0, 0.5), (0.0, -0.0, 1.0, -0.0), (-0.0, 0.0, -0.0, 1.0)))
ob_bloco_stone_wall_4351_2422_z0.location = (3.175, -1.0, 1.2)
ob_bloco_stone_wall_4351_2423_z0.parent = ob_parede_externa_leste_x4351_y2415_2430
ob_bloco_stone_wall_4351_2423_z0.matrix_parent_inverse = Matrix(((1.0, -0.0, 0.0, -3.5), (-0.0, 1.0, -0.0, 0.5), (0.0, -0.0, 1.0, -0.0), (-0.0, 0.0, -0.0, 1.0)))
ob_bloco_stone_wall_4351_2423_z0.location = (3.175, 0.0, 1.2)
ob_bloco_stone_wall_4351_2424_z0.parent = ob_parede_externa_leste_x4351_y2415_2430
ob_bloco_stone_wall_4351_2424_z0.matrix_parent_inverse = Matrix(((1.0, -0.0, 0.0, -3.5), (-0.0, 1.0, -0.0, 0.5), (0.0, -0.0, 1.0, -0.0), (-0.0, 0.0, -0.0, 1.0)))
ob_bloco_stone_wall_4351_2424_z0.location = (3.175, 1.0, 1.2)
ob_bloco_stone_wall_4351_2425_z0.parent = ob_parede_externa_leste_x4351_y2415_2430
ob_bloco_stone_wall_4351_2425_z0.matrix_parent_inverse = Matrix(((1.0, -0.0, 0.0, -3.5), (-0.0, 1.0, -0.0, 0.5), (0.0, -0.0, 1.0, -0.0), (-0.0, 0.0, -0.0, 1.0)))
ob_bloco_stone_wall_4351_2425_z0.location = (3.175, 2.0, 1.2)
ob_bloco_stone_wall_4351_2426_z0.parent = ob_parede_externa_leste_x4351_y2415_2430
ob_bloco_stone_wall_4351_2426_z0.matrix_parent_inverse = Matrix(((1.0, -0.0, 0.0, -3.5), (-0.0, 1.0, -0.0, 0.5), (0.0, -0.0, 1.0, -0.0), (-0.0, 0.0, -0.0, 1.0)))
ob_bloco_stone_wall_4351_2426_z0.location = (3.175, 3.0, 1.2)
ob_bloco_stone_wall_4351_2427_z0.parent = ob_parede_externa_leste_x4351_y2415_2430
ob_bloco_stone_wall_4351_2427_z0.matrix_parent_inverse = Matrix(((1.0, -0.0, 0.0, -3.5), (-0.0, 1.0, -0.0, 0.5), (0.0, -0.0, 1.0, -0.0), (-0.0, 0.0, -0.0, 1.0)))
ob_bloco_stone_wall_4351_2427_z0.location = (3.175, 4.0, 1.2)
ob_bloco_stone_wall_4351_2428_z0.parent = ob_parede_externa_leste_x4351_y2415_2430
ob_bloco_stone_wall_4351_2428_z0.matrix_parent_inverse = Matrix(((1.0, -0.0, 0.0, -3.5), (-0.0, 1.0, -0.0, 0.5), (0.0, -0.0, 1.0, -0.0), (-0.0, 0.0, -0.0, 1.0)))
ob_bloco_stone_wall_4351_2428_z0.location = (3.175, 5.0, 1.2)
ob_bloco_stone_wall_4351_2429_z0.parent = ob_parede_externa_leste_x4351_y2415_2430
ob_bloco_stone_wall_4351_2429_z0.matrix_parent_inverse = Matrix(((1.0, -0.0, 0.0, -3.5), (-0.0, 1.0, -0.0, 0.5), (0.0, -0.0, 1.0, -0.0), (-0.0, 0.0, -0.0, 1.0)))
ob_bloco_stone_wall_4351_2429_z0.location = (3.175, 6.0, 1.2)
ob_bloco_stone_wall_4351_2430_z0_001.parent = ob_parede_externa_leste_x4351_y2415_2430
ob_bloco_stone_wall_4351_2430_z0_001.matrix_parent_inverse = Matrix(((1.0, -0.0, 0.0, -3.5), (-0.0, 1.0, -0.0, 0.5), (0.0, -0.0, 1.0, -0.0), (-0.0, 0.0, -0.0, 1.0)))
ob_bloco_stone_wall_4351_2430_z0_001.location = (3.175, 7.0, 1.2)
ob_parede_interna_ew_01_y2422_x4344_4344.location = (-3.5, -1.0, 0.0)
ob_parede_interna_ew_01_y2422_x4344_4344.empty_display_type = 'CUBE'
ob_bloco_stone_wall_4344_2422_z0.parent = ob_parede_interna_ew_01_y2422_x4344_4344
ob_bloco_stone_wall_4344_2422_z0.matrix_parent_inverse = Matrix(((1.0, -0.0, 0.0, 3.5), (-0.0, 1.0, -0.0, 1.0), (0.0, -0.0, 1.0, -0.0), (-0.0, 0.0, -0.0, 1.0)))
ob_bloco_stone_wall_4344_2422_z0.location = (-3.5, -1.325, 1.2)
ob_parede_interna_ew_02_y2430_x4345_4351.location = (0.5, 7.0, 0.0)
ob_parede_interna_ew_02_y2430_x4345_4351.empty_display_type = 'CUBE'
ob_bloco_stone_wall_4345_2430_z0.parent = ob_parede_interna_ew_02_y2430_x4345_4351
ob_bloco_stone_wall_4345_2430_z0.matrix_parent_inverse = Matrix(((1.0, -0.0, 0.0, -0.5), (-0.0, 1.0, -0.0, -7.0), (0.0, -0.0, 1.0, -0.0), (-0.0, 0.0, -0.0, 1.0)))
ob_bloco_stone_wall_4345_2430_z0.location = (-2.5, 6.675, 1.2)
ob_bloco_stone_wall_4346_2430_z0.parent = ob_parede_interna_ew_02_y2430_x4345_4351
ob_bloco_stone_wall_4346_2430_z0.matrix_parent_inverse = Matrix(((1.0, -0.0, 0.0, -0.5), (-0.0, 1.0, -0.0, -7.0), (0.0, -0.0, 1.0, -0.0), (-0.0, 0.0, -0.0, 1.0)))
ob_bloco_stone_wall_4346_2430_z0.location = (-1.5, 6.675, 1.2)
ob_bloco_stone_wall_4347_2430_z0.parent = ob_parede_interna_ew_02_y2430_x4345_4351
ob_bloco_stone_wall_4347_2430_z0.matrix_parent_inverse = Matrix(((1.0, -0.0, 0.0, -0.5), (-0.0, 1.0, -0.0, -7.0), (0.0, -0.0, 1.0, -0.0), (-0.0, 0.0, -0.0, 1.0)))
ob_bloco_stone_wall_4347_2430_z0.location = (-0.5, 6.675, 1.2)
ob_bloco_stone_wall_4348_2430_z0.parent = ob_parede_interna_ew_02_y2430_x4345_4351
ob_bloco_stone_wall_4348_2430_z0.matrix_parent_inverse = Matrix(((1.0, -0.0, 0.0, -0.5), (-0.0, 1.0, -0.0, -7.0), (0.0, -0.0, 1.0, -0.0), (-0.0, 0.0, -0.0, 1.0)))
ob_bloco_stone_wall_4348_2430_z0.location = (0.5, 6.675, 1.2)
ob_bloco_stone_wall_4349_2430_z0.parent = ob_parede_interna_ew_02_y2430_x4345_4351
ob_bloco_stone_wall_4349_2430_z0.matrix_parent_inverse = Matrix(((1.0, -0.0, 0.0, -0.5), (-0.0, 1.0, -0.0, -7.0), (0.0, -0.0, 1.0, -0.0), (-0.0, 0.0, -0.0, 1.0)))
ob_bloco_stone_wall_4349_2430_z0.location = (1.5, 6.675, 1.2)
ob_bloco_stone_wall_4350_2430_z0.parent = ob_parede_interna_ew_02_y2430_x4345_4351
ob_bloco_stone_wall_4350_2430_z0.matrix_parent_inverse = Matrix(((1.0, -0.0, 0.0, -0.5), (-0.0, 1.0, -0.0, -7.0), (0.0, -0.0, 1.0, -0.0), (-0.0, 0.0, -0.0, 1.0)))
ob_bloco_stone_wall_4350_2430_z0.location = (2.5, 6.675, 1.2)
ob_bloco_stone_wall_4351_2430_z0.parent = ob_parede_interna_ew_02_y2430_x4345_4351
ob_bloco_stone_wall_4351_2430_z0.matrix_parent_inverse = Matrix(((1.0, -0.0, 0.0, -0.5), (-0.0, 1.0, -0.0, -7.0), (0.0, -0.0, 1.0, -0.0), (-0.0, 0.0, -0.0, 1.0)))
ob_bloco_stone_wall_4351_2430_z0.location = (3.5, 6.675, 1.2)
ob_pisos_lajes.location = (0.0, 0.0, 0.0)
ob_pisos_lajes.empty_display_type = 'CUBE'
ob_piso_stone_4345_2431_z0.parent = ob_pisos_lajes
ob_piso_stone_4345_2431_z0.location = (-2.5, 8.0, -0.05)
ob_piso_stone_4351_2431_z0.parent = ob_pisos_lajes
ob_piso_stone_4351_2431_z0.location = (3.5, 8.0, -0.05)

# ---- collection membership
col_01_paredes_externas.objects.link(ob_parede_externa_sul_y2431_x4345_4351)
col_01_paredes_externas.objects.link(ob_bloco_stone_pillar_4345_2431_z7)
col_01_paredes_externas.objects.link(ob_bloco_stone_arch_4347_2431_z0)
col_01_paredes_externas.objects.link(ob_bloco_stone_wall_4348_2431_z0)
col_01_paredes_externas.objects.link(ob_bloco_stone_wall_4349_2431_z0)
col_01_paredes_externas.objects.link(ob_bloco_stone_arch_4350_2431_z0)
col_01_paredes_externas.objects.link(ob_bloco_stone_pillar_4351_2431_z7)
col_01_paredes_externas.objects.link(ob_parede_externa_oeste_x4344_y2423_2430)
col_01_paredes_externas.objects.link(ob_bloco_stone_wall_4344_2423_z0)
col_01_paredes_externas.objects.link(ob_bloco_stone_wall_4344_2424_z0)
col_01_paredes_externas.objects.link(ob_bloco_stone_wall_4344_2425_z0)
col_01_paredes_externas.objects.link(ob_bloco_stone_wall_4344_2426_z0)
col_01_paredes_externas.objects.link(ob_bloco_stone_wall_4344_2427_z0)
col_01_paredes_externas.objects.link(ob_bloco_stone_wall_4344_2428_z0)
col_01_paredes_externas.objects.link(ob_bloco_stone_wall_4344_2429_z0)
col_01_paredes_externas.objects.link(ob_bloco_stone_wall_4344_2430_z0)
col_01_paredes_externas.objects.link(ob_parede_externa_leste_x4351_y2415_2430)
col_01_paredes_externas.objects.link(ob_bloco_stone_wall_4351_2415_z0)
col_01_paredes_externas.objects.link(ob_bloco_stone_wall_4351_2416_z0)
col_01_paredes_externas.objects.link(ob_bloco_stone_wall_4351_2417_z0)
col_01_paredes_externas.objects.link(ob_bloco_stone_wall_4351_2418_z0)
col_01_paredes_externas.objects.link(ob_bloco_stone_wall_4351_2419_z0)
col_01_paredes_externas.objects.link(ob_bloco_stone_wall_4351_2420_z0)
col_01_paredes_externas.objects.link(ob_bloco_stone_wall_4351_2421_z0)
col_01_paredes_externas.objects.link(ob_bloco_stone_wall_4351_2422_z0)
col_01_paredes_externas.objects.link(ob_bloco_stone_wall_4351_2423_z0)
col_01_paredes_externas.objects.link(ob_bloco_stone_wall_4351_2424_z0)
col_01_paredes_externas.objects.link(ob_bloco_stone_wall_4351_2425_z0)
col_01_paredes_externas.objects.link(ob_bloco_stone_wall_4351_2426_z0)
col_01_paredes_externas.objects.link(ob_bloco_stone_wall_4351_2427_z0)
col_01_paredes_externas.objects.link(ob_bloco_stone_wall_4351_2428_z0)
col_01_paredes_externas.objects.link(ob_bloco_stone_wall_4351_2429_z0)
col_01_paredes_externas.objects.link(ob_bloco_stone_wall_4351_2430_z0_001)
col_02_paredes_internas.objects.link(ob_parede_interna_ew_01_y2422_x4344_4344)
col_02_paredes_internas.objects.link(ob_bloco_stone_wall_4344_2422_z0)
col_02_paredes_internas.objects.link(ob_parede_interna_ew_02_y2430_x4345_4351)
col_02_paredes_internas.objects.link(ob_bloco_stone_wall_4345_2430_z0)
col_02_paredes_internas.objects.link(ob_bloco_stone_wall_4346_2430_z0)
col_02_paredes_internas.objects.link(ob_bloco_stone_wall_4347_2430_z0)
col_02_paredes_internas.objects.link(ob_bloco_stone_wall_4348_2430_z0)
col_02_paredes_internas.objects.link(ob_bloco_stone_wall_4349_2430_z0)
col_02_paredes_internas.objects.link(ob_bloco_stone_wall_4350_2430_z0)
col_02_paredes_internas.objects.link(ob_bloco_stone_wall_4351_2430_z0)
col_03_pisos_escadas.objects.link(ob_pisos_lajes)
col_03_pisos_escadas.objects.link(ob_piso_stone_4345_2431_z0)
col_03_pisos_escadas.objects.link(ob_piso_stone_4351_2431_z0)

# ---- scene / render settings (as saved in the file)
scene.frame_start = 1; scene.frame_end = 250; scene.frame_set(1)
scene.render.engine = 'BLENDER_EEVEE_NEXT'
scene.render.bake_bias = 0.0
scene.render.bake_samples = 0
scene.cycles.sampling_pattern = 'TABULATED_SOBOL'
scene.eevee.use_volume_custom_range = False
bpy.context.view_layer.update()

# ---- added for rendering (the .blend has no active camera and no usable light): camera, sun + grey world if the file has none
cam_auto = bpy.data.cameras.new('AutoCamera')
cam_auto.lens = 50.0
cam_auto.sensor_width = 36.0
cam_auto.clip_end = 1000.0
ob_auto_camera = bpy.data.objects.new('AutoCamera', cam_auto)
scene.collection.objects.link(ob_auto_camera)
ob_auto_camera.location = (17.5366, -21.0439, 15.1793)
ob_auto_camera.rotation_euler = (1.09748, -7.21219e-08, 0.694738)
scene.camera = ob_auto_camera
light_auto_sun = bpy.data.lights.new('AutoSun', 'SUN')
light_auto_sun.energy = 3.0
light_auto_sun.angle = 0.0523599
ob_auto_sun = bpy.data.objects.new('AutoSun', light_auto_sun)
scene.collection.objects.link(ob_auto_sun)
ob_auto_sun.rotation_euler = (0.872665, 0.174533, 0.523599)
if scene.world is None:
    world_auto = bpy.data.worlds.new('AutoWorld')
    world_auto.color = (0.3, 0.3, 0.3)
    scene.world = world_auto
bpy.context.view_layer.update()
